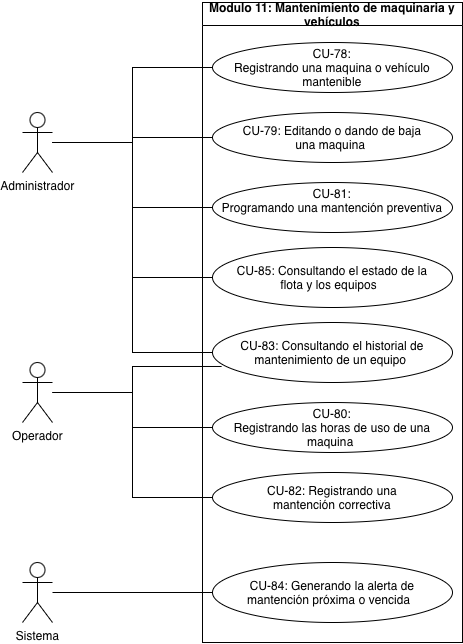

The diagram above was exported from draw.io. Its source (the exported page's mxGraphModel, read from the mxfile embedded in the PNG):
<mxGraphModel dx="964" dy="612" grid="1" gridSize="10" guides="1" tooltips="1" connect="1" arrows="1" fold="1" page="1" pageScale="1" pageWidth="827" pageHeight="1169" math="0" shadow="0">
  <root>
    <mxCell id="0" />
    <mxCell id="1" parent="0" />
    <mxCell id="e0805UO6Z8WOfmSlDe_e-1" parent="1" style="swimlane;whiteSpace=wrap;html=1;" value="Modulo 11: Mantenimiento de maquinaria y vehículos" vertex="1">
      <mxGeometry height="640" width="260" x="270" y="50" as="geometry" />
    </mxCell>
    <mxCell id="e0805UO6Z8WOfmSlDe_e-2" parent="e0805UO6Z8WOfmSlDe_e-1" style="ellipse;whiteSpace=wrap;html=1;shapeInside=1;" value="CU-78: Registrando una maquina o vehículo mantenible" vertex="1">
      <mxGeometry height="50" width="240" x="10" y="40" as="geometry" />
    </mxCell>
    <mxCell id="e0805UO6Z8WOfmSlDe_e-3" parent="e0805UO6Z8WOfmSlDe_e-1" style="ellipse;whiteSpace=wrap;html=1;shapeInside=1;" value="CU-79: Editando o dando de baja una maquina&amp;nbsp;" vertex="1">
      <mxGeometry height="50" width="240" x="10" y="110" as="geometry" />
    </mxCell>
    <mxCell id="e0805UO6Z8WOfmSlDe_e-4" parent="e0805UO6Z8WOfmSlDe_e-1" style="ellipse;whiteSpace=wrap;html=1;shapeInside=1;" value="CU-81: Programando una mantención preventiva &amp;nbsp;" vertex="1">
      <mxGeometry height="50" width="240" x="10" y="180" as="geometry" />
    </mxCell>
    <mxCell id="e0805UO6Z8WOfmSlDe_e-5" parent="e0805UO6Z8WOfmSlDe_e-1" style="ellipse;whiteSpace=wrap;html=1;shapeInside=1;" value="CU-80: Registrando las horas de uso de una maquina&amp;nbsp;" vertex="1">
      <mxGeometry height="50" width="240" x="10" y="400" as="geometry" />
    </mxCell>
    <mxCell id="e0805UO6Z8WOfmSlDe_e-6" parent="e0805UO6Z8WOfmSlDe_e-1" style="ellipse;whiteSpace=wrap;html=1;shapeInside=1;" value="CU-82: Registrando una mantención correctiva" vertex="1">
      <mxGeometry height="50" width="240" x="10" y="470" as="geometry" />
    </mxCell>
    <mxCell id="e0805UO6Z8WOfmSlDe_e-7" parent="e0805UO6Z8WOfmSlDe_e-1" style="ellipse;whiteSpace=wrap;html=1;shapeInside=1;" value="CU-83: Consultando el historial de mantenimiento de un equipo&amp;nbsp;" vertex="1">
      <mxGeometry height="60" width="240" x="10" y="320" as="geometry" />
    </mxCell>
    <mxCell id="e0805UO6Z8WOfmSlDe_e-18" parent="e0805UO6Z8WOfmSlDe_e-1" style="ellipse;whiteSpace=wrap;html=1;shapeInside=1;" value="CU-84: Generando la alerta de mantención próxima o vencida &amp;nbsp;" vertex="1">
      <mxGeometry height="60" width="240" x="10" y="560" as="geometry" />
    </mxCell>
    <mxCell id="e0805UO6Z8WOfmSlDe_e-27" parent="e0805UO6Z8WOfmSlDe_e-1" style="ellipse;whiteSpace=wrap;html=1;shapeInside=1;" value="CU-85: Consultando el estado de la flota y los equipos &amp;nbsp;" vertex="1">
      <mxGeometry height="60" width="240" x="10" y="245" as="geometry" />
    </mxCell>
    <mxCell id="e0805UO6Z8WOfmSlDe_e-28" edge="1" parent="1" source="e0805UO6Z8WOfmSlDe_e-8" style="edgeStyle=orthogonalEdgeStyle;rounded=0;orthogonalLoop=1;jettySize=auto;html=1;entryX=0;entryY=0.5;entryDx=0;entryDy=0;endArrow=none;endFill=0;" target="e0805UO6Z8WOfmSlDe_e-2">
      <mxGeometry relative="1" as="geometry" />
    </mxCell>
    <mxCell id="e0805UO6Z8WOfmSlDe_e-29" edge="1" parent="1" source="e0805UO6Z8WOfmSlDe_e-8" style="edgeStyle=orthogonalEdgeStyle;rounded=0;orthogonalLoop=1;jettySize=auto;html=1;entryX=0;entryY=0.5;entryDx=0;entryDy=0;endArrow=none;endFill=0;" target="e0805UO6Z8WOfmSlDe_e-3">
      <mxGeometry relative="1" as="geometry" />
    </mxCell>
    <mxCell id="e0805UO6Z8WOfmSlDe_e-30" edge="1" parent="1" source="e0805UO6Z8WOfmSlDe_e-8" style="edgeStyle=orthogonalEdgeStyle;rounded=0;orthogonalLoop=1;jettySize=auto;html=1;entryX=0;entryY=0.5;entryDx=0;entryDy=0;endArrow=none;endFill=0;" target="e0805UO6Z8WOfmSlDe_e-4">
      <mxGeometry relative="1" as="geometry" />
    </mxCell>
    <mxCell id="e0805UO6Z8WOfmSlDe_e-31" edge="1" parent="1" source="e0805UO6Z8WOfmSlDe_e-8" style="edgeStyle=orthogonalEdgeStyle;rounded=0;orthogonalLoop=1;jettySize=auto;html=1;entryX=0;entryY=0.5;entryDx=0;entryDy=0;endArrow=none;endFill=0;" target="e0805UO6Z8WOfmSlDe_e-27">
      <mxGeometry relative="1" as="geometry" />
    </mxCell>
    <mxCell id="e0805UO6Z8WOfmSlDe_e-32" edge="1" parent="1" source="e0805UO6Z8WOfmSlDe_e-8" style="edgeStyle=orthogonalEdgeStyle;rounded=0;orthogonalLoop=1;jettySize=auto;html=1;entryX=0;entryY=0.5;entryDx=0;entryDy=0;endArrow=none;endFill=0;" target="e0805UO6Z8WOfmSlDe_e-7">
      <mxGeometry relative="1" as="geometry" />
    </mxCell>
    <mxCell id="e0805UO6Z8WOfmSlDe_e-8" parent="1" style="shape=umlActor;verticalLabelPosition=bottom;verticalAlign=top;html=1;" value="Administrador" vertex="1">
      <mxGeometry height="60" width="30" x="90" y="160" as="geometry" />
    </mxCell>
    <mxCell id="e0805UO6Z8WOfmSlDe_e-36" edge="1" parent="1" source="e0805UO6Z8WOfmSlDe_e-9" style="edgeStyle=orthogonalEdgeStyle;rounded=0;orthogonalLoop=1;jettySize=auto;html=1;entryX=0;entryY=0.5;entryDx=0;entryDy=0;endArrow=none;endFill=0;" target="e0805UO6Z8WOfmSlDe_e-18">
      <mxGeometry relative="1" as="geometry" />
    </mxCell>
    <mxCell id="e0805UO6Z8WOfmSlDe_e-9" parent="1" style="shape=umlActor;verticalLabelPosition=bottom;verticalAlign=top;html=1;" value="Sistema" vertex="1">
      <mxGeometry height="60" width="30" x="90" y="610" as="geometry" />
    </mxCell>
    <mxCell id="e0805UO6Z8WOfmSlDe_e-34" edge="1" parent="1" source="e0805UO6Z8WOfmSlDe_e-10" style="edgeStyle=orthogonalEdgeStyle;rounded=0;orthogonalLoop=1;jettySize=auto;html=1;entryX=0;entryY=0.5;entryDx=0;entryDy=0;endArrow=none;endFill=0;" target="e0805UO6Z8WOfmSlDe_e-5">
      <mxGeometry relative="1" as="geometry" />
    </mxCell>
    <mxCell id="e0805UO6Z8WOfmSlDe_e-35" edge="1" parent="1" source="e0805UO6Z8WOfmSlDe_e-10" style="edgeStyle=orthogonalEdgeStyle;rounded=0;orthogonalLoop=1;jettySize=auto;html=1;entryX=0;entryY=0.5;entryDx=0;entryDy=0;endArrow=none;endFill=0;" target="e0805UO6Z8WOfmSlDe_e-6">
      <mxGeometry relative="1" as="geometry" />
    </mxCell>
    <mxCell id="e0805UO6Z8WOfmSlDe_e-10" parent="1" style="shape=umlActor;verticalLabelPosition=bottom;verticalAlign=top;html=1;" value="Operador" vertex="1">
      <mxGeometry height="60" width="30" x="90" y="410" as="geometry" />
    </mxCell>
    <mxCell id="e0805UO6Z8WOfmSlDe_e-33" edge="1" parent="1" source="e0805UO6Z8WOfmSlDe_e-10" style="edgeStyle=orthogonalEdgeStyle;rounded=0;orthogonalLoop=1;jettySize=auto;html=1;entryX=0.038;entryY=0.733;entryDx=0;entryDy=0;entryPerimeter=0;endArrow=none;endFill=0;" target="e0805UO6Z8WOfmSlDe_e-7">
      <mxGeometry relative="1" as="geometry" />
    </mxCell>
  </root>
</mxGraphModel>